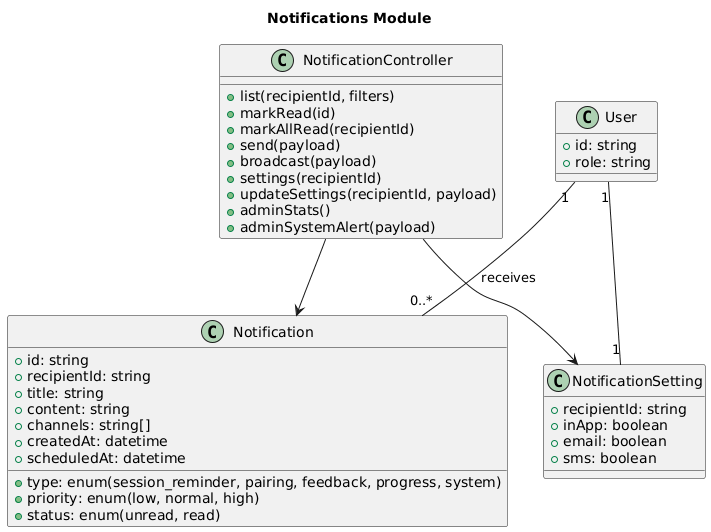

The diagram above was rendered by PlantUML. Its source (embedded in the PNG):
@startuml
title Notifications Module

class NotificationController {
  +list(recipientId, filters)
  +markRead(id)
  +markAllRead(recipientId)
  +send(payload)
  +broadcast(payload)
  +settings(recipientId)
  +updateSettings(recipientId, payload)
  +adminStats()
  +adminSystemAlert(payload)
}

class Notification {
  +id: string
  +recipientId: string
  +type: enum(session_reminder, pairing, feedback, progress, system)
  +title: string
  +content: string
  +channels: string[]
  +priority: enum(low, normal, high)
  +status: enum(unread, read)
  +createdAt: datetime
  +scheduledAt: datetime
}

class NotificationSetting {
  +recipientId: string
  +inApp: boolean
  +email: boolean
  +sms: boolean
}

class User {
  +id: string
  +role: string
}

NotificationController --> Notification
NotificationController --> NotificationSetting
User "1" -- "0..*" Notification : receives
User "1" -- "1" NotificationSetting
@enduml